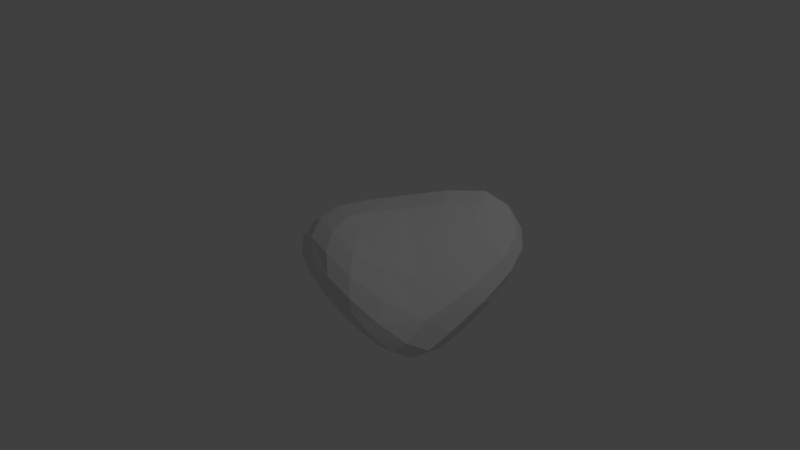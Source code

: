 # Source: Asteroid1.blend  (saved by Blender 2.68.0; exported with 4.5.12 LTS)
import bpy
from mathutils import Matrix  # noqa: F401  (used for matrix-valued properties, if any)

bpy.ops.wm.read_factory_settings(use_empty=True)
scene = bpy.context.scene
scene.name = 'Scene'

# ---- collections
col_collection_1 = bpy.data.collections.new('Collection 1'); scene.collection.children.link(col_collection_1)

# ---- materials (node trees are filled in below, after node groups)
mat_material = bpy.data.materials.new('Material')
mat_material.alpha_threshold = 0.0
mat_material.use_transparent_shadow = False
mat_material.roughness = 0.5
mat_material.line_color = (0.0, 0.0, 0.0, 1.0)

# ---- material node trees

# ---- world
world_world = bpy.data.worlds.new('World'); scene.world = world_world
world_world.color = (0.05088, 0.05088, 0.05088)
world_world.use_sun_shadow = False
world_world.sun_shadow_jitter_overblur = 0.0
world_world.cycles.sampling_method = 'MANUAL'
world_world.cycles.sample_map_resolution = 256

# ---- cameras
cam_camera = bpy.data.cameras.new('Camera')
cam_camera.clip_end = 100.0
cam_camera.lens = 35.0
cam_camera.sensor_width = 32.0
cam_camera.sensor_height = 18.0
cam_camera.ortho_scale = 7.314
cam_camera.dof.focus_distance = 0.0
cam_camera.dof.aperture_fstop = 128.0

# ---- lights
light_lamp = bpy.data.lights.new('Lamp', 'POINT')
light_lamp.transmission_factor = 0.0
light_lamp.cutoff_distance = 30.0
light_lamp.energy = 100.0
light_lamp.shadow_buffer_clip_start = 1.001
light_lamp.shadow_soft_size = 0.1
light_lamp.shadow_maximum_resolution = 0.006
light_lamp.use_absolute_resolution = True
light_lamp.cycles.use_multiple_importance_sampling = False

# ---- meshes
me_cube = bpy.data.meshes.new('Cube')
me_cube.from_pydata([(-0.8299, 0.8332, -1.216), (-0.5901, 0.9293, -1.22), (-0.7563, 0.7521, -1.177), (-1.105, 0.7957, -1.2), (-0.8945, 0.9097, -1.183), (-0.2877, 0.8637, -1.13), (-1.155, 0.6361, -1.128), (0.8651, 0.9519, 0.4345), (0.7214, 1.227, 0.5618), (0.7001, 0.6428, 0.375), (1.146, 0.9412, 0.3289), (1.046, 1.301, 0.4613), (0.3587, 0.9355, 0.532), (1.08, 0.442, 0.1591), (1.455, 0.9522, -0.1599), (1.361, 1.228, -0.08807), (1.5, 0.9412, -0.02523), (1.443, 0.6434, -0.379), (1.248, 0.9377, -0.401), (1.38, 1.301, 0.1279), (1.497, 0.442, -0.2575), (0.5615, -0.8751, -0.2338), (0.8397, -0.8476, -0.4184), (0.507, -0.8466, -0.08729), (0.3097, -0.8785, -0.1998), (0.5773, -0.8284, -0.4592), (0.9156, -0.7628, -0.2906), (0.07956, -0.8241, 0.03203), (-1.298, 0.403, -0.2742), (-1.376, 0.1216, -0.2323), (-1.075, 0.2308, 0.1282), (-1.112, 0.6701, -0.3329), (-1.393, 0.562, -0.6867), (-1.487, 0.3217, -0.6225), (-1.105, -0.08612, 0.1211), (-0.9246, 0.5657, 0.09862), (-1.185, 0.762, -0.719), (0.6004, 1.536, 0.2954), (0.8462, 1.576, 0.1952), (0.3767, 1.386, 0.1565), (0.5613, 1.575, 0.4909), (0.8908, 1.627, 0.4073), (0.6576, 1.351, -0.1061), (0.1845, 1.349, 0.4102), (-0.346, 1.054, -0.5962), (-0.297, 1.047, -0.8508), (-0.5712, 1.01, -0.5224), (-0.1579, 1.085, -0.3887), (0.04399, 1.053, -0.6942), (-0.6142, 1.004, -0.8359), (-0.4205, 1.021, -0.1518), (1.194, -0.2499, -0.8206), (1.025, -0.159, -0.8888), (1.295, -0.07538, -0.7722), (1.208, -0.4831, -0.7718), (0.9523, -0.4534, -0.8342), (1.065, 0.179, -0.8492), (1.349, -0.3465, -0.6623), (-0.004912, -0.2383, 0.3652), (-0.3498, -0.1328, 0.4564), (0.1592, -0.4778, 0.2694), (0.1893, -0.07165, 0.3377), (-0.2318, 0.1939, 0.4655), (-0.2862, -0.432, 0.3721), (0.557, -0.3465, 0.1293), (-0.2082, 0.1318, -0.9912), (0.1934, 0.07781, -0.9768), (-0.4088, -0.02006, -0.9462), (-0.3943, 0.3423, -1.027), (0.1428, 0.4031, -0.9897), (0.08712, -0.1931, -0.9103), (-0.7946, 0.2041, -0.9794), (-0.7963, -0.4577, -0.3848), (-0.7608, -0.3712, -0.5855), (-0.5051, -0.6284, -0.2804), (-1.082, -0.3487, -0.298), (-1.161, -0.1588, -0.5783), (-0.2879, -0.5681, -0.5353), (-0.7764, -0.5467, -0.07905), (0.6761, 0.3581, -0.9145), (0.6706, -0.02057, -0.9342), (0.5789, -0.3319, -0.8727), (0.04684, 0.9657, -0.973), (-0.3439, 1.004, -1.094), (-0.6789, 0.9789, -1.065), (0.9679, 1.211, -0.3133), (1.134, 1.476, 0.03363), (1.166, 1.528, 0.2546), (-0.09902, -0.4086, -0.7699), (-0.6206, -0.208, -0.8131), (-1.052, 0.02489, -0.8339), (0.8142, -0.6835, -0.6896), (1.09, -0.7053, -0.6307), (1.223, -0.5903, -0.5063), (-1.421, 0.4985, -0.9532), (-1.336, 0.6966, -1.024), (-1.12, 0.8417, -1.017), (-1.424, 0.07142, -0.5714), (-1.314, -0.1402, -0.232), (-1.008, -0.3552, 0.05827), (-0.9095, 0.9124, -0.7564), (-0.8566, 0.8851, -0.4138), (-0.693, 0.8515, 0.01202), (1.282, 1.283, 0.295), (1.403, 0.9177, 0.1524), (1.384, 0.3646, -0.06771), (0.9159, 1.528, 0.5046), (0.5765, 1.475, 0.6074), (0.1541, 1.208, 0.5652), (0.8172, -0.5903, -0.1), (0.3595, -0.7026, 0.09558), (-0.1175, -0.6728, 0.226), (-0.7256, -0.2784, 0.3513), (-0.7504, 0.05039, 0.409), (-0.6288, 0.4174, 0.4175), (-0.167, 1.11, 0.1882), (0.09439, 1.173, -0.09976), (0.3738, 1.121, -0.4261), (1.123, 0.5486, -0.6937), (1.363, 0.2396, -0.6206), (1.427, -0.03946, -0.4947), (0.8748, -0.03946, 0.05742), (0.4495, 0.2398, 0.3078), (0.02031, 0.5496, 0.4678), (-1.05, 0.437, -1.033), (-0.6011, 0.5791, -1.077), (-0.02941, 0.6945, -1.018), (0.1831, -0.7277, -0.4769), (-0.08144, -0.7841, -0.2001), (-0.3528, -0.717, 0.04291), (0.634, 0.8582, -0.7859), (0.4126, -0.5696, -0.7227), (-1.338, 0.2678, -0.8687), (-0.9044, 0.9174, -0.9572), (1.127, 1.459, 0.3578), (1.263, -0.2953, -0.2903), (-0.5834, -0.5429, 0.233), (-0.369, 0.8532, 0.4335)], [], [(0, 3, 4, 1), (1, 4, 84, 83), (3, 95, 96, 4), (4, 96, 133, 84), (0, 1, 5, 2), (2, 5, 126, 125), (1, 83, 82, 5), (5, 82, 130, 126), (0, 2, 6, 3), (3, 6, 94, 95), (2, 125, 124, 6), (6, 124, 132, 94), (7, 10, 11, 8), (8, 11, 106, 107), (10, 104, 103, 11), (11, 103, 134, 106), (7, 8, 12, 9), (9, 12, 123, 122), (8, 107, 108, 12), (12, 108, 137, 123), (7, 9, 13, 10), (10, 13, 105, 104), (9, 122, 121, 13), (13, 121, 135, 105), (14, 17, 18, 15), (15, 18, 85, 86), (17, 119, 118, 18), (18, 118, 130, 85), (14, 15, 19, 16), (16, 19, 103, 104), (15, 86, 87, 19), (19, 87, 134, 103), (14, 16, 20, 17), (17, 20, 120, 119), (16, 104, 105, 20), (20, 105, 135, 120), (21, 24, 25, 22), (22, 25, 91, 92), (24, 128, 127, 25), (25, 127, 131, 91), (21, 22, 26, 23), (23, 26, 109, 110), (22, 92, 93, 26), (26, 93, 135, 109), (21, 23, 27, 24), (24, 27, 129, 128), (23, 110, 111, 27), (27, 111, 136, 129), (28, 32, 33, 29), (29, 33, 97, 98), (32, 95, 94, 33), (33, 94, 132, 97), (28, 29, 34, 30), (30, 34, 112, 113), (29, 98, 99, 34), (34, 99, 136, 112), (28, 30, 35, 31), (31, 35, 102, 101), (30, 113, 114, 35), (35, 114, 137, 102), (28, 31, 36, 32), (32, 36, 96, 95), (31, 101, 100, 36), (36, 100, 133, 96), (37, 40, 41, 38), (38, 41, 87, 86), (40, 107, 106, 41), (41, 106, 134, 87), (37, 38, 42, 39), (39, 42, 117, 116), (38, 86, 85, 42), (42, 85, 130, 117), (37, 39, 43, 40), (40, 43, 108, 107), (39, 116, 115, 43), (43, 115, 137, 108), (44, 47, 48, 45), (45, 48, 82, 83), (47, 116, 117, 48), (48, 117, 130, 82), (44, 45, 49, 46), (46, 49, 100, 101), (45, 83, 84, 49), (49, 84, 133, 100), (44, 46, 50, 47), (47, 50, 115, 116), (46, 101, 102, 50), (50, 102, 137, 115), (51, 54, 55, 52), (52, 55, 81, 80), (54, 92, 91, 55), (55, 91, 131, 81), (51, 52, 56, 53), (53, 56, 118, 119), (52, 80, 79, 56), (56, 79, 130, 118), (51, 53, 57, 54), (54, 57, 93, 92), (53, 119, 120, 57), (57, 120, 135, 93), (58, 61, 62, 59), (59, 62, 114, 113), (61, 122, 123, 62), (62, 123, 137, 114), (58, 59, 63, 60), (60, 63, 111, 110), (59, 113, 112, 63), (63, 112, 136, 111), (58, 60, 64, 61), (61, 64, 121, 122), (60, 110, 109, 64), (64, 109, 135, 121), (65, 68, 69, 66), (66, 69, 79, 80), (68, 125, 126, 69), (69, 126, 130, 79), (65, 66, 70, 67), (67, 70, 88, 89), (66, 80, 81, 70), (70, 81, 131, 88), (65, 67, 71, 68), (68, 71, 124, 125), (67, 89, 90, 71), (71, 90, 132, 124), (72, 75, 76, 73), (73, 76, 90, 89), (75, 98, 97, 76), (76, 97, 132, 90), (72, 73, 77, 74), (74, 77, 127, 128), (73, 89, 88, 77), (77, 88, 131, 127), (72, 74, 78, 75), (75, 78, 99, 98), (74, 128, 129, 78), (78, 129, 136, 99)])
me_cube.materials.append(mat_material)
me_cube.use_remesh_preserve_volume = False
me_cube.use_remesh_preserve_attributes = False
me_cube.use_mirror_vertex_groups = False
me_cube.update()

# ---- objects
ob_cube = bpy.data.objects.new('Cube', me_cube)
ob_lamp = bpy.data.objects.new('Lamp', light_lamp)
ob_camera = bpy.data.objects.new('Camera', cam_camera)

# ---- transforms, parenting, visibility, modifiers, constraints
ob_cube.location = (0.0, 0.0, 0.0)
ob_cube.lock_rotations_4d = False
ob_cube.empty_display_type = 'ARROWS'
ob_cube.lineart.crease_threshold = 0.0
ob_lamp.location = (4.076, 1.005, 5.904)
ob_lamp.rotation_euler = (0.6503, 0.05522, 1.866)
ob_lamp.lock_rotations_4d = False
ob_lamp.empty_display_type = 'ARROWS'
ob_lamp.color = (0.0, 0.0, 0.0, 0.0)
ob_lamp.lineart.crease_threshold = 0.0
ob_camera.location = (7.481, -6.508, 5.344)
ob_camera.rotation_euler = (1.109, 0.01082, 0.8149)
ob_camera.lock_rotations_4d = False
ob_camera.empty_display_type = 'ARROWS'
ob_camera.color = (0.0, 0.0, 0.0, 0.0)
ob_camera.display_type = 'WIRE'
ob_camera.lineart.crease_threshold = 0.0

# ---- collection membership
col_collection_1.objects.link(ob_cube)
col_collection_1.objects.link(ob_lamp)
col_collection_1.objects.link(ob_camera)

# ---- scene / render settings (as saved in the file)
scene.camera = ob_camera
scene.frame_start = 1; scene.frame_end = 250; scene.frame_set(9)
scene.render.engine = 'BLENDER_EEVEE_NEXT'
scene.render.image_settings.compression = 90
scene.render.resolution_percentage = 50
scene.render.dither_intensity = 0.0
scene.cycles.use_denoising = False
scene.cycles.samples = 10
scene.cycles.sampling_pattern = 'TABULATED_SOBOL'
scene.cycles.light_sampling_threshold = 0.0
scene.cycles.use_adaptive_sampling = False
scene.cycles.use_light_tree = False
scene.cycles.blur_glossy = 0.0
scene.cycles.volume_bounces = 1
scene.cycles.pixel_filter_type = 'GAUSSIAN'
scene.cycles.sample_clamp_indirect = 0.0
scene.view_settings.view_transform = 'Standard'
bpy.context.view_layer.update()
